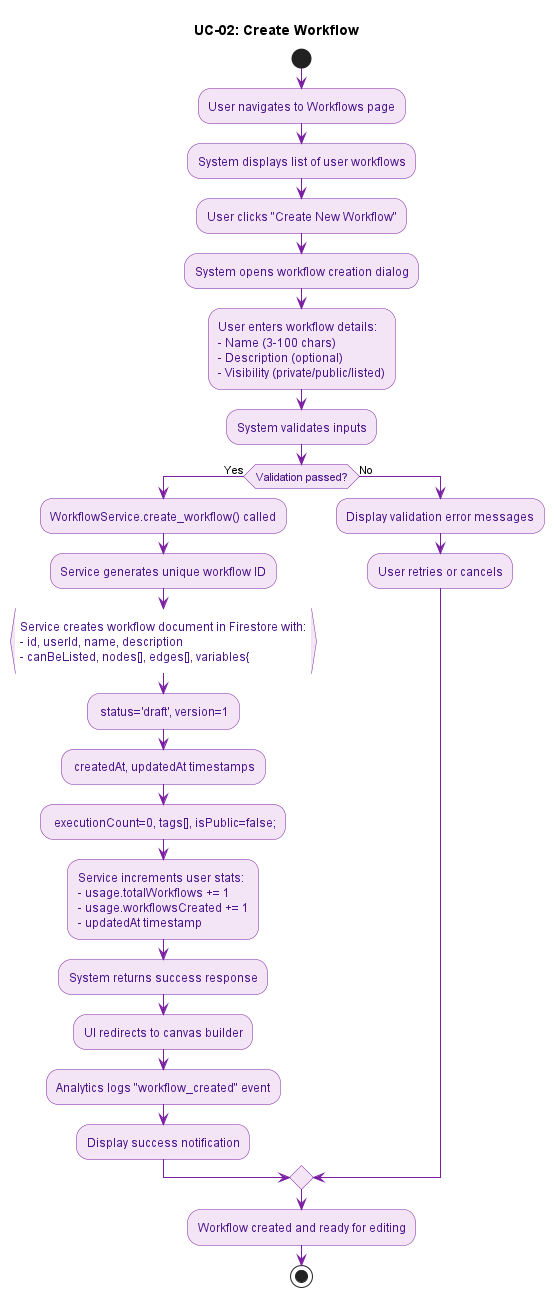

The diagram above was rendered by PlantUML. Its source (embedded in the PNG):
@startuml UC-02_Create_Workflow

title UC-02: Create Workflow

skinparam ActivityBackgroundColor #F3E5F5
skinparam ActivityBorderColor #7B1FA2
skinparam ActivityFontColor #4A148C
skinparam ArrowColor #7B1FA2

start
:User navigates to Workflows page;
:System displays list of user workflows;
:User clicks "Create New Workflow";
:System opens workflow creation dialog;
:User enters workflow details:
- Name (3-100 chars)
- Description (optional)
- Visibility (private/public/listed);

:System validates inputs;
if (Validation passed?) then (Yes)
    :WorkflowService.create_workflow() called;
    :Service generates unique workflow ID;
    :Service creates workflow document in Firestore with:
    - id, userId, name, description
    - canBeListed, nodes[], edges[], variables{}
    - status='draft', version=1
    - createdAt, updatedAt timestamps
    - executionCount=0, tags[], isPublic=false;
    
    :Service increments user stats:
    - usage.totalWorkflows += 1
    - usage.workflowsCreated += 1
    - updatedAt timestamp;
    
    :System returns success response;
    :UI redirects to canvas builder;
    :Analytics logs "workflow_created" event;
    :Display success notification;
else (No)
    :Display validation error messages;
    :User retries or cancels;
endif

:Workflow created and ready for editing;
stop

@enduml